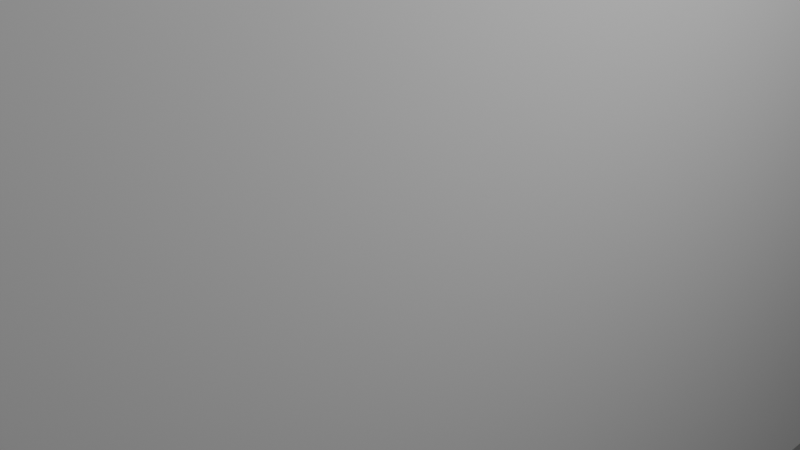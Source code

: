 # Source: untitled.blend  (saved by Blender 2.93.20; exported with 4.5.12 LTS)
import bpy
from mathutils import Matrix  # noqa: F401  (used for matrix-valued properties, if any)

bpy.ops.wm.read_factory_settings(use_empty=True)
scene = bpy.context.scene
scene.name = 'Scene'

# ---- collections
col_collection = bpy.data.collections.new('Collection'); scene.collection.children.link(col_collection)

# ---- world
world_world = bpy.data.worlds.new('World'); scene.world = world_world
world_world.use_nodes = True; world_world.node_tree.nodes.clear()
_N = world_world.node_tree.nodes; _L = world_world.node_tree.links
n0 = _N.new('ShaderNodeOutputWorld'); n0.name = 'World Output'; n0.location = (300, 300)
n1 = _N.new('ShaderNodeBackground'); n1.name = 'Background'; n1.location = (10, 300)
n1.inputs[0].default_value = (0.05088, 0.05088, 0.05088, 1.0)
_L.new(n1.outputs[0], n0.inputs[0])
n0.is_active_output = True
world_world.color = (0.05088, 0.05088, 0.05088)
world_world.use_sun_shadow = False
world_world.sun_shadow_jitter_overblur = 0.0

# ---- cameras
cam_camera = bpy.data.cameras.new('Camera')
cam_camera.clip_end = 100.0
cam_camera.ortho_scale = 7.314

# ---- lights
light_light = bpy.data.lights.new('Light', 'POINT')
light_light.transmission_factor = 0.0
light_light.energy = 1000.0
light_light.shadow_soft_size = 0.1
light_light.shadow_maximum_resolution = 0.006
light_light.use_absolute_resolution = True

# ---- meshes
me_cube_001 = bpy.data.meshes.new('Cube.001')
me_cube_001.from_pydata([(-1.0, -7.878, -3.739), (-1.0, -7.878, 3.739), (-1.0, 7.878, -3.739), (-1.0, 7.878, 3.739), (1.0, -7.878, -3.739), (1.0, -7.878, 3.739), (1.0, 7.878, -3.739), (1.0, 7.878, 3.739)], [], [(0, 1, 3, 2), (2, 3, 7, 6), (6, 7, 5, 4), (4, 5, 1, 0), (2, 6, 4, 0), (7, 3, 1, 5)])
_uv = me_cube_001.uv_layers.new(name='UVMap')
_uv.uv.foreach_set('vector', [0.375, 0.0, 0.625, 0.0, 0.625, 0.25, 0.375, 0.25, 0.375, 0.25, 0.625, 0.25, 0.625, 0.5, 0.375, 0.5, 0.375, 0.5, 0.625, 0.5, 0.625, 0.75, 0.375, 0.75, 0.375, 0.75, 0.625, 0.75, 0.625, 1.0, 0.375, 1.0, 0.125, 0.5, 0.375, 0.5, 0.375, 0.75, 0.125, 0.75, 0.625, 0.5, 0.875, 0.5, 0.875, 0.75, 0.625, 0.75])
me_cube_001.use_remesh_fix_poles = True
me_cube_001.use_remesh_preserve_attributes = False
me_cube_001.update()
me_cube_002 = bpy.data.meshes.new('Cube.002')
me_cube_002.from_pydata([(-0.2673, -0.6696, -0.3427), (-0.2673, -0.6696, 0.3427), (-0.2673, 0.6696, -0.3427), (-0.2673, 0.6696, 0.3427), (0.2673, -0.6696, -0.3427), (0.2673, -0.6696, 0.3427), (0.2673, 0.6696, -0.3427), (0.2673, 0.6696, 0.3427), (-0.2673, 1.004, -0.3427), (-0.2673, 1.004, 0.3427), (-0.2673, 2.344, -0.3427), (-0.2673, 2.344, 0.3427), (0.2673, 1.004, -0.3427), (0.2673, 1.004, 0.3427), (0.2673, 2.344, -0.3427), (0.2673, 2.344, 0.3427), (-0.2673, 2.678, -0.3427), (-0.2673, 2.678, 0.3427), (-0.2673, 4.018, -0.3427), (-0.2673, 4.018, 0.3427), (0.2673, 2.678, -0.3427), (0.2673, 2.678, 0.3427), (0.2673, 4.018, -0.3427), (0.2673, 4.018, 0.3427), (-0.2673, 4.352, -0.3427), (-0.2673, 4.352, 0.3427), (-0.2673, 5.692, -0.3427), (-0.2673, 5.692, 0.3427), (0.2673, 4.352, -0.3427), (0.2673, 4.352, 0.3427), (0.2673, 5.692, -0.3427), (0.2673, 5.692, 0.3427), (-0.2673, 6.026, -0.3427), (-0.2673, 6.026, 0.3427), (-0.2673, 7.365, -0.3427), (-0.2673, 7.365, 0.3427), (0.2673, 6.026, -0.3427), (0.2673, 6.026, 0.3427), (0.2673, 7.365, -0.3427), (0.2673, 7.365, 0.3427), (-0.2673, 7.7, -0.3427), (-0.2673, 7.7, 0.3427), (-0.2673, 9.039, -0.3427), (-0.2673, 9.039, 0.3427), (0.2673, 7.7, -0.3427), (0.2673, 7.7, 0.3427), (0.2673, 9.039, -0.3427), (0.2673, 9.039, 0.3427), (-0.2673, 9.374, -0.3427), (-0.2673, 9.374, 0.3427), (-0.2673, 10.71, -0.3427), (-0.2673, 10.71, 0.3427), (0.2673, 9.374, -0.3427), (0.2673, 9.374, 0.3427), (0.2673, 10.71, -0.3427), (0.2673, 10.71, 0.3427), (-0.2673, 11.05, -0.3427), (-0.2673, 11.05, 0.3427), (-0.2673, 12.39, -0.3427), (-0.2673, 12.39, 0.3427), (0.2673, 11.05, -0.3427), (0.2673, 11.05, 0.3427), (0.2673, 12.39, -0.3427), (0.2673, 12.39, 0.3427), (-0.2673, 12.72, -0.3427), (-0.2673, 12.72, 0.3427), (-0.2673, 14.06, -0.3427), (-0.2673, 14.06, 0.3427), (0.2673, 12.72, -0.3427), (0.2673, 12.72, 0.3427), (0.2673, 14.06, -0.3427), (0.2673, 14.06, 0.3427)], [], [(0, 1, 3, 2), (2, 3, 7, 6), (6, 7, 5, 4), (4, 5, 1, 0), (2, 6, 4, 0), (7, 3, 1, 5), (8, 9, 11, 10), (10, 11, 15, 14), (14, 15, 13, 12), (12, 13, 9, 8), (10, 14, 12, 8), (15, 11, 9, 13), (16, 17, 19, 18), (18, 19, 23, 22), (22, 23, 21, 20), (20, 21, 17, 16), (18, 22, 20, 16), (23, 19, 17, 21), (24, 25, 27, 26), (26, 27, 31, 30), (30, 31, 29, 28), (28, 29, 25, 24), (26, 30, 28, 24), (31, 27, 25, 29), (32, 33, 35, 34), (34, 35, 39, 38), (38, 39, 37, 36), (36, 37, 33, 32), (34, 38, 36, 32), (39, 35, 33, 37), (40, 41, 43, 42), (42, 43, 47, 46), (46, 47, 45, 44), (44, 45, 41, 40), (42, 46, 44, 40), (47, 43, 41, 45), (48, 49, 51, 50), (50, 51, 55, 54), (54, 55, 53, 52), (52, 53, 49, 48), (50, 54, 52, 48), (55, 51, 49, 53), (56, 57, 59, 58), (58, 59, 63, 62), (62, 63, 61, 60), (60, 61, 57, 56), (58, 62, 60, 56), (63, 59, 57, 61), (64, 65, 67, 66), (66, 67, 71, 70), (70, 71, 69, 68), (68, 69, 65, 64), (66, 70, 68, 64), (71, 67, 65, 69)])
_uv = me_cube_002.uv_layers.new(name='UVMap')
_uv.uv.foreach_set('vector', [0.375, 0.0, 0.625, 0.0, 0.625, 0.25, 0.375, 0.25, 0.375, 0.25, 0.625, 0.25, 0.625, 0.5, 0.375, 0.5, 0.375, 0.5, 0.625, 0.5, 0.625, 0.75, 0.375, 0.75, 0.375, 0.75, 0.625, 0.75, 0.625, 1.0, 0.375, 1.0, 0.125, 0.5, 0.375, 0.5, 0.375, 0.75, 0.125, 0.75, 0.625, 0.5, 0.875, 0.5, 0.875, 0.75, 0.625, 0.75, 0.375, 0.0, 0.625, 0.0, 0.625, 0.25, 0.375, 0.25, 0.375, 0.25, 0.625, 0.25, 0.625, 0.5, 0.375, 0.5, 0.375, 0.5, 0.625, 0.5, 0.625, 0.75, 0.375, 0.75, 0.375, 0.75, 0.625, 0.75, 0.625, 1.0, 0.375, 1.0, 0.125, 0.5, 0.375, 0.5, 0.375, 0.75, 0.125, 0.75, 0.625, 0.5, 0.875, 0.5, 0.875, 0.75, 0.625, 0.75, 0.375, 0.0, 0.625, 0.0, 0.625, 0.25, 0.375, 0.25, 0.375, 0.25, 0.625, 0.25, 0.625, 0.5, 0.375, 0.5, 0.375, 0.5, 0.625, 0.5, 0.625, 0.75, 0.375, 0.75, 0.375, 0.75, 0.625, 0.75, 0.625, 1.0, 0.375, 1.0, 0.125, 0.5, 0.375, 0.5, 0.375, 0.75, 0.125, 0.75, 0.625, 0.5, 0.875, 0.5, 0.875, 0.75, 0.625, 0.75, 0.375, 0.0, 0.625, 0.0, 0.625, 0.25, 0.375, 0.25, 0.375, 0.25, 0.625, 0.25, 0.625, 0.5, 0.375, 0.5, 0.375, 0.5, 0.625, 0.5, 0.625, 0.75, 0.375, 0.75, 0.375, 0.75, 0.625, 0.75, 0.625, 1.0, 0.375, 1.0, 0.125, 0.5, 0.375, 0.5, 0.375, 0.75, 0.125, 0.75, 0.625, 0.5, 0.875, 0.5, 0.875, 0.75, 0.625, 0.75, 0.375, 0.0, 0.625, 0.0, 0.625, 0.25, 0.375, 0.25, 0.375, 0.25, 0.625, 0.25, 0.625, 0.5, 0.375, 0.5, 0.375, 0.5, 0.625, 0.5, 0.625, 0.75, 0.375, 0.75, 0.375, 0.75, 0.625, 0.75, 0.625, 1.0, 0.375, 1.0, 0.125, 0.5, 0.375, 0.5, 0.375, 0.75, 0.125, 0.75, 0.625, 0.5, 0.875, 0.5, 0.875, 0.75, 0.625, 0.75, 0.375, 0.0, 0.625, 0.0, 0.625, 0.25, 0.375, 0.25, 0.375, 0.25, 0.625, 0.25, 0.625, 0.5, 0.375, 0.5, 0.375, 0.5, 0.625, 0.5, 0.625, 0.75, 0.375, 0.75, 0.375, 0.75, 0.625, 0.75, 0.625, 1.0, 0.375, 1.0, 0.125, 0.5, 0.375, 0.5, 0.375, 0.75, 0.125, 0.75, 0.625, 0.5, 0.875, 0.5, 0.875, 0.75, 0.625, 0.75, 0.375, 0.0, 0.625, 0.0, 0.625, 0.25, 0.375, 0.25, 0.375, 0.25, 0.625, 0.25, 0.625, 0.5, 0.375, 0.5, 0.375, 0.5, 0.625, 0.5, 0.625, 0.75, 0.375, 0.75, 0.375, 0.75, 0.625, 0.75, 0.625, 1.0, 0.375, 1.0, 0.125, 0.5, 0.375, 0.5, 0.375, 0.75, 0.125, 0.75, 0.625, 0.5, 0.875, 0.5, 0.875, 0.75, 0.625, 0.75, 0.375, 0.0, 0.625, 0.0, 0.625, 0.25, 0.375, 0.25, 0.375, 0.25, 0.625, 0.25, 0.625, 0.5, 0.375, 0.5, 0.375, 0.5, 0.625, 0.5, 0.625, 0.75, 0.375, 0.75, 0.375, 0.75, 0.625, 0.75, 0.625, 1.0, 0.375, 1.0, 0.125, 0.5, 0.375, 0.5, 0.375, 0.75, 0.125, 0.75, 0.625, 0.5, 0.875, 0.5, 0.875, 0.75, 0.625, 0.75, 0.375, 0.0, 0.625, 0.0, 0.625, 0.25, 0.375, 0.25, 0.375, 0.25, 0.625, 0.25, 0.625, 0.5, 0.375, 0.5, 0.375, 0.5, 0.625, 0.5, 0.625, 0.75, 0.375, 0.75, 0.375, 0.75, 0.625, 0.75, 0.625, 1.0, 0.375, 1.0, 0.125, 0.5, 0.375, 0.5, 0.375, 0.75, 0.125, 0.75, 0.625, 0.5, 0.875, 0.5, 0.875, 0.75, 0.625, 0.75])
me_cube_002.use_remesh_fix_poles = True
me_cube_002.use_remesh_preserve_attributes = False
me_cube_002.update()
me_cube_005 = bpy.data.meshes.new('Cube.005')
me_cube_005.from_pydata([(-0.2673, -0.6696, -0.3427), (-0.2673, -0.6696, 0.3427), (-0.2673, 0.6696, -0.3427), (-0.2673, 0.6696, 0.3427), (0.2673, -0.6696, -0.3427), (0.2673, -0.6696, 0.3427), (0.2673, 0.6696, -0.3427), (0.2673, 0.6696, 0.3427), (-0.2673, 1.004, -0.3427), (-0.2673, 1.004, 0.3427), (-0.2673, 2.344, -0.3427), (-0.2673, 2.344, 0.3427), (0.2673, 1.004, -0.3427), (0.2673, 1.004, 0.3427), (0.2673, 2.344, -0.3427), (0.2673, 2.344, 0.3427), (-0.2673, 2.678, -0.3427), (-0.2673, 2.678, 0.3427), (-0.2673, 4.018, -0.3427), (-0.2673, 4.018, 0.3427), (0.2673, 2.678, -0.3427), (0.2673, 2.678, 0.3427), (0.2673, 4.018, -0.3427), (0.2673, 4.018, 0.3427), (-0.2673, 4.352, -0.3427), (-0.2673, 4.352, 0.3427), (-0.2673, 5.692, -0.3427), (-0.2673, 5.692, 0.3427), (0.2673, 4.352, -0.3427), (0.2673, 4.352, 0.3427), (0.2673, 5.692, -0.3427), (0.2673, 5.692, 0.3427), (-0.2673, 6.026, -0.3427), (-0.2673, 6.026, 0.3427), (-0.2673, 7.365, -0.3427), (-0.2673, 7.365, 0.3427), (0.2673, 6.026, -0.3427), (0.2673, 6.026, 0.3427), (0.2673, 7.365, -0.3427), (0.2673, 7.365, 0.3427), (-0.2673, 7.7, -0.3427), (-0.2673, 7.7, 0.3427), (-0.2673, 9.039, -0.3427), (-0.2673, 9.039, 0.3427), (0.2673, 7.7, -0.3427), (0.2673, 7.7, 0.3427), (0.2673, 9.039, -0.3427), (0.2673, 9.039, 0.3427), (-0.2673, 9.374, -0.3427), (-0.2673, 9.374, 0.3427), (-0.2673, 10.71, -0.3427), (-0.2673, 10.71, 0.3427), (0.2673, 9.374, -0.3427), (0.2673, 9.374, 0.3427), (0.2673, 10.71, -0.3427), (0.2673, 10.71, 0.3427), (-0.2673, 11.05, -0.3427), (-0.2673, 11.05, 0.3427), (-0.2673, 12.39, -0.3427), (-0.2673, 12.39, 0.3427), (0.2673, 11.05, -0.3427), (0.2673, 11.05, 0.3427), (0.2673, 12.39, -0.3427), (0.2673, 12.39, 0.3427), (-0.2673, 12.72, -0.3427), (-0.2673, 12.72, 0.3427), (-0.2673, 14.06, -0.3427), (-0.2673, 14.06, 0.3427), (0.2673, 12.72, -0.3427), (0.2673, 12.72, 0.3427), (0.2673, 14.06, -0.3427), (0.2673, 14.06, 0.3427)], [], [(0, 1, 3, 2), (2, 3, 7, 6), (6, 7, 5, 4), (4, 5, 1, 0), (2, 6, 4, 0), (7, 3, 1, 5), (8, 9, 11, 10), (10, 11, 15, 14), (14, 15, 13, 12), (12, 13, 9, 8), (10, 14, 12, 8), (15, 11, 9, 13), (16, 17, 19, 18), (18, 19, 23, 22), (22, 23, 21, 20), (20, 21, 17, 16), (18, 22, 20, 16), (23, 19, 17, 21), (24, 25, 27, 26), (26, 27, 31, 30), (30, 31, 29, 28), (28, 29, 25, 24), (26, 30, 28, 24), (31, 27, 25, 29), (32, 33, 35, 34), (34, 35, 39, 38), (38, 39, 37, 36), (36, 37, 33, 32), (34, 38, 36, 32), (39, 35, 33, 37), (40, 41, 43, 42), (42, 43, 47, 46), (46, 47, 45, 44), (44, 45, 41, 40), (42, 46, 44, 40), (47, 43, 41, 45), (48, 49, 51, 50), (50, 51, 55, 54), (54, 55, 53, 52), (52, 53, 49, 48), (50, 54, 52, 48), (55, 51, 49, 53), (56, 57, 59, 58), (58, 59, 63, 62), (62, 63, 61, 60), (60, 61, 57, 56), (58, 62, 60, 56), (63, 59, 57, 61), (64, 65, 67, 66), (66, 67, 71, 70), (70, 71, 69, 68), (68, 69, 65, 64), (66, 70, 68, 64), (71, 67, 65, 69)])
_uv = me_cube_005.uv_layers.new(name='UVMap')
_uv.uv.foreach_set('vector', [0.375, 0.0, 0.625, 0.0, 0.625, 0.25, 0.375, 0.25, 0.375, 0.25, 0.625, 0.25, 0.625, 0.5, 0.375, 0.5, 0.375, 0.5, 0.625, 0.5, 0.625, 0.75, 0.375, 0.75, 0.375, 0.75, 0.625, 0.75, 0.625, 1.0, 0.375, 1.0, 0.125, 0.5, 0.375, 0.5, 0.375, 0.75, 0.125, 0.75, 0.625, 0.5, 0.875, 0.5, 0.875, 0.75, 0.625, 0.75, 0.375, 0.0, 0.625, 0.0, 0.625, 0.25, 0.375, 0.25, 0.375, 0.25, 0.625, 0.25, 0.625, 0.5, 0.375, 0.5, 0.375, 0.5, 0.625, 0.5, 0.625, 0.75, 0.375, 0.75, 0.375, 0.75, 0.625, 0.75, 0.625, 1.0, 0.375, 1.0, 0.125, 0.5, 0.375, 0.5, 0.375, 0.75, 0.125, 0.75, 0.625, 0.5, 0.875, 0.5, 0.875, 0.75, 0.625, 0.75, 0.375, 0.0, 0.625, 0.0, 0.625, 0.25, 0.375, 0.25, 0.375, 0.25, 0.625, 0.25, 0.625, 0.5, 0.375, 0.5, 0.375, 0.5, 0.625, 0.5, 0.625, 0.75, 0.375, 0.75, 0.375, 0.75, 0.625, 0.75, 0.625, 1.0, 0.375, 1.0, 0.125, 0.5, 0.375, 0.5, 0.375, 0.75, 0.125, 0.75, 0.625, 0.5, 0.875, 0.5, 0.875, 0.75, 0.625, 0.75, 0.375, 0.0, 0.625, 0.0, 0.625, 0.25, 0.375, 0.25, 0.375, 0.25, 0.625, 0.25, 0.625, 0.5, 0.375, 0.5, 0.375, 0.5, 0.625, 0.5, 0.625, 0.75, 0.375, 0.75, 0.375, 0.75, 0.625, 0.75, 0.625, 1.0, 0.375, 1.0, 0.125, 0.5, 0.375, 0.5, 0.375, 0.75, 0.125, 0.75, 0.625, 0.5, 0.875, 0.5, 0.875, 0.75, 0.625, 0.75, 0.375, 0.0, 0.625, 0.0, 0.625, 0.25, 0.375, 0.25, 0.375, 0.25, 0.625, 0.25, 0.625, 0.5, 0.375, 0.5, 0.375, 0.5, 0.625, 0.5, 0.625, 0.75, 0.375, 0.75, 0.375, 0.75, 0.625, 0.75, 0.625, 1.0, 0.375, 1.0, 0.125, 0.5, 0.375, 0.5, 0.375, 0.75, 0.125, 0.75, 0.625, 0.5, 0.875, 0.5, 0.875, 0.75, 0.625, 0.75, 0.375, 0.0, 0.625, 0.0, 0.625, 0.25, 0.375, 0.25, 0.375, 0.25, 0.625, 0.25, 0.625, 0.5, 0.375, 0.5, 0.375, 0.5, 0.625, 0.5, 0.625, 0.75, 0.375, 0.75, 0.375, 0.75, 0.625, 0.75, 0.625, 1.0, 0.375, 1.0, 0.125, 0.5, 0.375, 0.5, 0.375, 0.75, 0.125, 0.75, 0.625, 0.5, 0.875, 0.5, 0.875, 0.75, 0.625, 0.75, 0.375, 0.0, 0.625, 0.0, 0.625, 0.25, 0.375, 0.25, 0.375, 0.25, 0.625, 0.25, 0.625, 0.5, 0.375, 0.5, 0.375, 0.5, 0.625, 0.5, 0.625, 0.75, 0.375, 0.75, 0.375, 0.75, 0.625, 0.75, 0.625, 1.0, 0.375, 1.0, 0.125, 0.5, 0.375, 0.5, 0.375, 0.75, 0.125, 0.75, 0.625, 0.5, 0.875, 0.5, 0.875, 0.75, 0.625, 0.75, 0.375, 0.0, 0.625, 0.0, 0.625, 0.25, 0.375, 0.25, 0.375, 0.25, 0.625, 0.25, 0.625, 0.5, 0.375, 0.5, 0.375, 0.5, 0.625, 0.5, 0.625, 0.75, 0.375, 0.75, 0.375, 0.75, 0.625, 0.75, 0.625, 1.0, 0.375, 1.0, 0.125, 0.5, 0.375, 0.5, 0.375, 0.75, 0.125, 0.75, 0.625, 0.5, 0.875, 0.5, 0.875, 0.75, 0.625, 0.75, 0.375, 0.0, 0.625, 0.0, 0.625, 0.25, 0.375, 0.25, 0.375, 0.25, 0.625, 0.25, 0.625, 0.5, 0.375, 0.5, 0.375, 0.5, 0.625, 0.5, 0.625, 0.75, 0.375, 0.75, 0.375, 0.75, 0.625, 0.75, 0.625, 1.0, 0.375, 1.0, 0.125, 0.5, 0.375, 0.5, 0.375, 0.75, 0.125, 0.75, 0.625, 0.5, 0.875, 0.5, 0.875, 0.75, 0.625, 0.75])
me_cube_005.use_remesh_fix_poles = True
me_cube_005.use_remesh_preserve_attributes = False
me_cube_005.update()
me_cube_008 = bpy.data.meshes.new('Cube.008')
me_cube_008.from_pydata([(-0.2673, -0.6696, -0.3427), (-0.2673, -0.6696, 0.3427), (-0.2673, 0.6696, -0.3427), (-0.2673, 0.6696, 0.3427), (0.2673, -0.6696, -0.3427), (0.2673, -0.6696, 0.3427), (0.2673, 0.6696, -0.3427), (0.2673, 0.6696, 0.3427), (-0.2673, 1.004, -0.3427), (-0.2673, 1.004, 0.3427), (-0.2673, 2.344, -0.3427), (-0.2673, 2.344, 0.3427), (0.2673, 1.004, -0.3427), (0.2673, 1.004, 0.3427), (0.2673, 2.344, -0.3427), (0.2673, 2.344, 0.3427), (-0.2673, 2.678, -0.3427), (-0.2673, 2.678, 0.3427), (-0.2673, 4.018, -0.3427), (-0.2673, 4.018, 0.3427), (0.2673, 2.678, -0.3427), (0.2673, 2.678, 0.3427), (0.2673, 4.018, -0.3427), (0.2673, 4.018, 0.3427), (-0.2673, 4.352, -0.3427), (-0.2673, 4.352, 0.3427), (-0.2673, 5.692, -0.3427), (-0.2673, 5.692, 0.3427), (0.2673, 4.352, -0.3427), (0.2673, 4.352, 0.3427), (0.2673, 5.692, -0.3427), (0.2673, 5.692, 0.3427), (-0.2673, 6.026, -0.3427), (-0.2673, 6.026, 0.3427), (-0.2673, 7.365, -0.3427), (-0.2673, 7.365, 0.3427), (0.2673, 6.026, -0.3427), (0.2673, 6.026, 0.3427), (0.2673, 7.365, -0.3427), (0.2673, 7.365, 0.3427), (-0.2673, 7.7, -0.3427), (-0.2673, 7.7, 0.3427), (-0.2673, 9.039, -0.3427), (-0.2673, 9.039, 0.3427), (0.2673, 7.7, -0.3427), (0.2673, 7.7, 0.3427), (0.2673, 9.039, -0.3427), (0.2673, 9.039, 0.3427), (-0.2673, 9.374, -0.3427), (-0.2673, 9.374, 0.3427), (-0.2673, 10.71, -0.3427), (-0.2673, 10.71, 0.3427), (0.2673, 9.374, -0.3427), (0.2673, 9.374, 0.3427), (0.2673, 10.71, -0.3427), (0.2673, 10.71, 0.3427), (-0.2673, 11.05, -0.3427), (-0.2673, 11.05, 0.3427), (-0.2673, 12.39, -0.3427), (-0.2673, 12.39, 0.3427), (0.2673, 11.05, -0.3427), (0.2673, 11.05, 0.3427), (0.2673, 12.39, -0.3427), (0.2673, 12.39, 0.3427), (-0.2673, 12.72, -0.3427), (-0.2673, 12.72, 0.3427), (-0.2673, 14.06, -0.3427), (-0.2673, 14.06, 0.3427), (0.2673, 12.72, -0.3427), (0.2673, 12.72, 0.3427), (0.2673, 14.06, -0.3427), (0.2673, 14.06, 0.3427)], [], [(0, 1, 3, 2), (2, 3, 7, 6), (6, 7, 5, 4), (4, 5, 1, 0), (2, 6, 4, 0), (7, 3, 1, 5), (8, 9, 11, 10), (10, 11, 15, 14), (14, 15, 13, 12), (12, 13, 9, 8), (10, 14, 12, 8), (15, 11, 9, 13), (16, 17, 19, 18), (18, 19, 23, 22), (22, 23, 21, 20), (20, 21, 17, 16), (18, 22, 20, 16), (23, 19, 17, 21), (24, 25, 27, 26), (26, 27, 31, 30), (30, 31, 29, 28), (28, 29, 25, 24), (26, 30, 28, 24), (31, 27, 25, 29), (32, 33, 35, 34), (34, 35, 39, 38), (38, 39, 37, 36), (36, 37, 33, 32), (34, 38, 36, 32), (39, 35, 33, 37), (40, 41, 43, 42), (42, 43, 47, 46), (46, 47, 45, 44), (44, 45, 41, 40), (42, 46, 44, 40), (47, 43, 41, 45), (48, 49, 51, 50), (50, 51, 55, 54), (54, 55, 53, 52), (52, 53, 49, 48), (50, 54, 52, 48), (55, 51, 49, 53), (56, 57, 59, 58), (58, 59, 63, 62), (62, 63, 61, 60), (60, 61, 57, 56), (58, 62, 60, 56), (63, 59, 57, 61), (64, 65, 67, 66), (66, 67, 71, 70), (70, 71, 69, 68), (68, 69, 65, 64), (66, 70, 68, 64), (71, 67, 65, 69)])
_uv = me_cube_008.uv_layers.new(name='UVMap')
_uv.uv.foreach_set('vector', [0.375, 0.0, 0.625, 0.0, 0.625, 0.25, 0.375, 0.25, 0.375, 0.25, 0.625, 0.25, 0.625, 0.5, 0.375, 0.5, 0.375, 0.5, 0.625, 0.5, 0.625, 0.75, 0.375, 0.75, 0.375, 0.75, 0.625, 0.75, 0.625, 1.0, 0.375, 1.0, 0.125, 0.5, 0.375, 0.5, 0.375, 0.75, 0.125, 0.75, 0.625, 0.5, 0.875, 0.5, 0.875, 0.75, 0.625, 0.75, 0.375, 0.0, 0.625, 0.0, 0.625, 0.25, 0.375, 0.25, 0.375, 0.25, 0.625, 0.25, 0.625, 0.5, 0.375, 0.5, 0.375, 0.5, 0.625, 0.5, 0.625, 0.75, 0.375, 0.75, 0.375, 0.75, 0.625, 0.75, 0.625, 1.0, 0.375, 1.0, 0.125, 0.5, 0.375, 0.5, 0.375, 0.75, 0.125, 0.75, 0.625, 0.5, 0.875, 0.5, 0.875, 0.75, 0.625, 0.75, 0.375, 0.0, 0.625, 0.0, 0.625, 0.25, 0.375, 0.25, 0.375, 0.25, 0.625, 0.25, 0.625, 0.5, 0.375, 0.5, 0.375, 0.5, 0.625, 0.5, 0.625, 0.75, 0.375, 0.75, 0.375, 0.75, 0.625, 0.75, 0.625, 1.0, 0.375, 1.0, 0.125, 0.5, 0.375, 0.5, 0.375, 0.75, 0.125, 0.75, 0.625, 0.5, 0.875, 0.5, 0.875, 0.75, 0.625, 0.75, 0.375, 0.0, 0.625, 0.0, 0.625, 0.25, 0.375, 0.25, 0.375, 0.25, 0.625, 0.25, 0.625, 0.5, 0.375, 0.5, 0.375, 0.5, 0.625, 0.5, 0.625, 0.75, 0.375, 0.75, 0.375, 0.75, 0.625, 0.75, 0.625, 1.0, 0.375, 1.0, 0.125, 0.5, 0.375, 0.5, 0.375, 0.75, 0.125, 0.75, 0.625, 0.5, 0.875, 0.5, 0.875, 0.75, 0.625, 0.75, 0.375, 0.0, 0.625, 0.0, 0.625, 0.25, 0.375, 0.25, 0.375, 0.25, 0.625, 0.25, 0.625, 0.5, 0.375, 0.5, 0.375, 0.5, 0.625, 0.5, 0.625, 0.75, 0.375, 0.75, 0.375, 0.75, 0.625, 0.75, 0.625, 1.0, 0.375, 1.0, 0.125, 0.5, 0.375, 0.5, 0.375, 0.75, 0.125, 0.75, 0.625, 0.5, 0.875, 0.5, 0.875, 0.75, 0.625, 0.75, 0.375, 0.0, 0.625, 0.0, 0.625, 0.25, 0.375, 0.25, 0.375, 0.25, 0.625, 0.25, 0.625, 0.5, 0.375, 0.5, 0.375, 0.5, 0.625, 0.5, 0.625, 0.75, 0.375, 0.75, 0.375, 0.75, 0.625, 0.75, 0.625, 1.0, 0.375, 1.0, 0.125, 0.5, 0.375, 0.5, 0.375, 0.75, 0.125, 0.75, 0.625, 0.5, 0.875, 0.5, 0.875, 0.75, 0.625, 0.75, 0.375, 0.0, 0.625, 0.0, 0.625, 0.25, 0.375, 0.25, 0.375, 0.25, 0.625, 0.25, 0.625, 0.5, 0.375, 0.5, 0.375, 0.5, 0.625, 0.5, 0.625, 0.75, 0.375, 0.75, 0.375, 0.75, 0.625, 0.75, 0.625, 1.0, 0.375, 1.0, 0.125, 0.5, 0.375, 0.5, 0.375, 0.75, 0.125, 0.75, 0.625, 0.5, 0.875, 0.5, 0.875, 0.75, 0.625, 0.75, 0.375, 0.0, 0.625, 0.0, 0.625, 0.25, 0.375, 0.25, 0.375, 0.25, 0.625, 0.25, 0.625, 0.5, 0.375, 0.5, 0.375, 0.5, 0.625, 0.5, 0.625, 0.75, 0.375, 0.75, 0.375, 0.75, 0.625, 0.75, 0.625, 1.0, 0.375, 1.0, 0.125, 0.5, 0.375, 0.5, 0.375, 0.75, 0.125, 0.75, 0.625, 0.5, 0.875, 0.5, 0.875, 0.75, 0.625, 0.75, 0.375, 0.0, 0.625, 0.0, 0.625, 0.25, 0.375, 0.25, 0.375, 0.25, 0.625, 0.25, 0.625, 0.5, 0.375, 0.5, 0.375, 0.5, 0.625, 0.5, 0.625, 0.75, 0.375, 0.75, 0.375, 0.75, 0.625, 0.75, 0.625, 1.0, 0.375, 1.0, 0.125, 0.5, 0.375, 0.5, 0.375, 0.75, 0.125, 0.75, 0.625, 0.5, 0.875, 0.5, 0.875, 0.75, 0.625, 0.75])
me_cube_008.use_remesh_fix_poles = True
me_cube_008.use_remesh_preserve_attributes = False
me_cube_008.update()
me_cube_010 = bpy.data.meshes.new('Cube.010')
me_cube_010.from_pydata([(-0.2673, -0.6696, -0.3427), (-0.2673, -0.6696, 0.3427), (-0.2673, 0.6696, -0.3427), (-0.2673, 0.6696, 0.3427), (0.2673, -0.6696, -0.3427), (0.2673, -0.6696, 0.3427), (0.2673, 0.6696, -0.3427), (0.2673, 0.6696, 0.3427), (-0.2673, 1.004, -0.3427), (-0.2673, 1.004, 0.3427), (-0.2673, 2.344, -0.3427), (-0.2673, 2.344, 0.3427), (0.2673, 1.004, -0.3427), (0.2673, 1.004, 0.3427), (0.2673, 2.344, -0.3427), (0.2673, 2.344, 0.3427), (-0.2673, 2.678, -0.3427), (-0.2673, 2.678, 0.3427), (-0.2673, 4.018, -0.3427), (-0.2673, 4.018, 0.3427), (0.2673, 2.678, -0.3427), (0.2673, 2.678, 0.3427), (0.2673, 4.018, -0.3427), (0.2673, 4.018, 0.3427), (-0.2673, 4.352, -0.3427), (-0.2673, 4.352, 0.3427), (-0.2673, 5.692, -0.3427), (-0.2673, 5.692, 0.3427), (0.2673, 4.352, -0.3427), (0.2673, 4.352, 0.3427), (0.2673, 5.692, -0.3427), (0.2673, 5.692, 0.3427), (-0.2673, 6.026, -0.3427), (-0.2673, 6.026, 0.3427), (-0.2673, 7.365, -0.3427), (-0.2673, 7.365, 0.3427), (0.2673, 6.026, -0.3427), (0.2673, 6.026, 0.3427), (0.2673, 7.365, -0.3427), (0.2673, 7.365, 0.3427), (-0.2673, 7.7, -0.3427), (-0.2673, 7.7, 0.3427), (-0.2673, 9.039, -0.3427), (-0.2673, 9.039, 0.3427), (0.2673, 7.7, -0.3427), (0.2673, 7.7, 0.3427), (0.2673, 9.039, -0.3427), (0.2673, 9.039, 0.3427), (-0.2673, 9.374, -0.3427), (-0.2673, 9.374, 0.3427), (-0.2673, 10.71, -0.3427), (-0.2673, 10.71, 0.3427), (0.2673, 9.374, -0.3427), (0.2673, 9.374, 0.3427), (0.2673, 10.71, -0.3427), (0.2673, 10.71, 0.3427), (-0.2673, 11.05, -0.3427), (-0.2673, 11.05, 0.3427), (-0.2673, 12.39, -0.3427), (-0.2673, 12.39, 0.3427), (0.2673, 11.05, -0.3427), (0.2673, 11.05, 0.3427), (0.2673, 12.39, -0.3427), (0.2673, 12.39, 0.3427), (-0.2673, 12.72, -0.3427), (-0.2673, 12.72, 0.3427), (-0.2673, 14.06, -0.3427), (-0.2673, 14.06, 0.3427), (0.2673, 12.72, -0.3427), (0.2673, 12.72, 0.3427), (0.2673, 14.06, -0.3427), (0.2673, 14.06, 0.3427)], [], [(0, 1, 3, 2), (2, 3, 7, 6), (6, 7, 5, 4), (4, 5, 1, 0), (2, 6, 4, 0), (7, 3, 1, 5), (8, 9, 11, 10), (10, 11, 15, 14), (14, 15, 13, 12), (12, 13, 9, 8), (10, 14, 12, 8), (15, 11, 9, 13), (16, 17, 19, 18), (18, 19, 23, 22), (22, 23, 21, 20), (20, 21, 17, 16), (18, 22, 20, 16), (23, 19, 17, 21), (24, 25, 27, 26), (26, 27, 31, 30), (30, 31, 29, 28), (28, 29, 25, 24), (26, 30, 28, 24), (31, 27, 25, 29), (32, 33, 35, 34), (34, 35, 39, 38), (38, 39, 37, 36), (36, 37, 33, 32), (34, 38, 36, 32), (39, 35, 33, 37), (40, 41, 43, 42), (42, 43, 47, 46), (46, 47, 45, 44), (44, 45, 41, 40), (42, 46, 44, 40), (47, 43, 41, 45), (48, 49, 51, 50), (50, 51, 55, 54), (54, 55, 53, 52), (52, 53, 49, 48), (50, 54, 52, 48), (55, 51, 49, 53), (56, 57, 59, 58), (58, 59, 63, 62), (62, 63, 61, 60), (60, 61, 57, 56), (58, 62, 60, 56), (63, 59, 57, 61), (64, 65, 67, 66), (66, 67, 71, 70), (70, 71, 69, 68), (68, 69, 65, 64), (66, 70, 68, 64), (71, 67, 65, 69)])
_uv = me_cube_010.uv_layers.new(name='UVMap')
_uv.uv.foreach_set('vector', [0.375, 0.0, 0.625, 0.0, 0.625, 0.25, 0.375, 0.25, 0.375, 0.25, 0.625, 0.25, 0.625, 0.5, 0.375, 0.5, 0.375, 0.5, 0.625, 0.5, 0.625, 0.75, 0.375, 0.75, 0.375, 0.75, 0.625, 0.75, 0.625, 1.0, 0.375, 1.0, 0.125, 0.5, 0.375, 0.5, 0.375, 0.75, 0.125, 0.75, 0.625, 0.5, 0.875, 0.5, 0.875, 0.75, 0.625, 0.75, 0.375, 0.0, 0.625, 0.0, 0.625, 0.25, 0.375, 0.25, 0.375, 0.25, 0.625, 0.25, 0.625, 0.5, 0.375, 0.5, 0.375, 0.5, 0.625, 0.5, 0.625, 0.75, 0.375, 0.75, 0.375, 0.75, 0.625, 0.75, 0.625, 1.0, 0.375, 1.0, 0.125, 0.5, 0.375, 0.5, 0.375, 0.75, 0.125, 0.75, 0.625, 0.5, 0.875, 0.5, 0.875, 0.75, 0.625, 0.75, 0.375, 0.0, 0.625, 0.0, 0.625, 0.25, 0.375, 0.25, 0.375, 0.25, 0.625, 0.25, 0.625, 0.5, 0.375, 0.5, 0.375, 0.5, 0.625, 0.5, 0.625, 0.75, 0.375, 0.75, 0.375, 0.75, 0.625, 0.75, 0.625, 1.0, 0.375, 1.0, 0.125, 0.5, 0.375, 0.5, 0.375, 0.75, 0.125, 0.75, 0.625, 0.5, 0.875, 0.5, 0.875, 0.75, 0.625, 0.75, 0.375, 0.0, 0.625, 0.0, 0.625, 0.25, 0.375, 0.25, 0.375, 0.25, 0.625, 0.25, 0.625, 0.5, 0.375, 0.5, 0.375, 0.5, 0.625, 0.5, 0.625, 0.75, 0.375, 0.75, 0.375, 0.75, 0.625, 0.75, 0.625, 1.0, 0.375, 1.0, 0.125, 0.5, 0.375, 0.5, 0.375, 0.75, 0.125, 0.75, 0.625, 0.5, 0.875, 0.5, 0.875, 0.75, 0.625, 0.75, 0.375, 0.0, 0.625, 0.0, 0.625, 0.25, 0.375, 0.25, 0.375, 0.25, 0.625, 0.25, 0.625, 0.5, 0.375, 0.5, 0.375, 0.5, 0.625, 0.5, 0.625, 0.75, 0.375, 0.75, 0.375, 0.75, 0.625, 0.75, 0.625, 1.0, 0.375, 1.0, 0.125, 0.5, 0.375, 0.5, 0.375, 0.75, 0.125, 0.75, 0.625, 0.5, 0.875, 0.5, 0.875, 0.75, 0.625, 0.75, 0.375, 0.0, 0.625, 0.0, 0.625, 0.25, 0.375, 0.25, 0.375, 0.25, 0.625, 0.25, 0.625, 0.5, 0.375, 0.5, 0.375, 0.5, 0.625, 0.5, 0.625, 0.75, 0.375, 0.75, 0.375, 0.75, 0.625, 0.75, 0.625, 1.0, 0.375, 1.0, 0.125, 0.5, 0.375, 0.5, 0.375, 0.75, 0.125, 0.75, 0.625, 0.5, 0.875, 0.5, 0.875, 0.75, 0.625, 0.75, 0.375, 0.0, 0.625, 0.0, 0.625, 0.25, 0.375, 0.25, 0.375, 0.25, 0.625, 0.25, 0.625, 0.5, 0.375, 0.5, 0.375, 0.5, 0.625, 0.5, 0.625, 0.75, 0.375, 0.75, 0.375, 0.75, 0.625, 0.75, 0.625, 1.0, 0.375, 1.0, 0.125, 0.5, 0.375, 0.5, 0.375, 0.75, 0.125, 0.75, 0.625, 0.5, 0.875, 0.5, 0.875, 0.75, 0.625, 0.75, 0.375, 0.0, 0.625, 0.0, 0.625, 0.25, 0.375, 0.25, 0.375, 0.25, 0.625, 0.25, 0.625, 0.5, 0.375, 0.5, 0.375, 0.5, 0.625, 0.5, 0.625, 0.75, 0.375, 0.75, 0.375, 0.75, 0.625, 0.75, 0.625, 1.0, 0.375, 1.0, 0.125, 0.5, 0.375, 0.5, 0.375, 0.75, 0.125, 0.75, 0.625, 0.5, 0.875, 0.5, 0.875, 0.75, 0.625, 0.75, 0.375, 0.0, 0.625, 0.0, 0.625, 0.25, 0.375, 0.25, 0.375, 0.25, 0.625, 0.25, 0.625, 0.5, 0.375, 0.5, 0.375, 0.5, 0.625, 0.5, 0.625, 0.75, 0.375, 0.75, 0.375, 0.75, 0.625, 0.75, 0.625, 1.0, 0.375, 1.0, 0.125, 0.5, 0.375, 0.5, 0.375, 0.75, 0.125, 0.75, 0.625, 0.5, 0.875, 0.5, 0.875, 0.75, 0.625, 0.75])
me_cube_010.use_remesh_fix_poles = True
me_cube_010.use_remesh_preserve_attributes = False
me_cube_010.update()
me_cube_011 = bpy.data.meshes.new('Cube.011')
me_cube_011.from_pydata([(-0.2673, -0.6696, -0.3427), (-0.2673, -0.6696, 0.3427), (-0.2673, 0.6696, -0.3427), (-0.2673, 0.6696, 0.3427), (0.2673, -0.6696, -0.3427), (0.2673, -0.6696, 0.3427), (0.2673, 0.6696, -0.3427), (0.2673, 0.6696, 0.3427), (-0.2673, 1.004, -0.3427), (-0.2673, 1.004, 0.3427), (-0.2673, 2.344, -0.3427), (-0.2673, 2.344, 0.3427), (0.2673, 1.004, -0.3427), (0.2673, 1.004, 0.3427), (0.2673, 2.344, -0.3427), (0.2673, 2.344, 0.3427), (-0.2673, 2.678, -0.3427), (-0.2673, 2.678, 0.3427), (-0.2673, 4.018, -0.3427), (-0.2673, 4.018, 0.3427), (0.2673, 2.678, -0.3427), (0.2673, 2.678, 0.3427), (0.2673, 4.018, -0.3427), (0.2673, 4.018, 0.3427), (-0.2673, 4.352, -0.3427), (-0.2673, 4.352, 0.3427), (-0.2673, 5.692, -0.3427), (-0.2673, 5.692, 0.3427), (0.2673, 4.352, -0.3427), (0.2673, 4.352, 0.3427), (0.2673, 5.692, -0.3427), (0.2673, 5.692, 0.3427), (-0.2673, 6.026, -0.3427), (-0.2673, 6.026, 0.3427), (-0.2673, 7.365, -0.3427), (-0.2673, 7.365, 0.3427), (0.2673, 6.026, -0.3427), (0.2673, 6.026, 0.3427), (0.2673, 7.365, -0.3427), (0.2673, 7.365, 0.3427), (-0.2673, 7.7, -0.3427), (-0.2673, 7.7, 0.3427), (-0.2673, 9.039, -0.3427), (-0.2673, 9.039, 0.3427), (0.2673, 7.7, -0.3427), (0.2673, 7.7, 0.3427), (0.2673, 9.039, -0.3427), (0.2673, 9.039, 0.3427), (-0.2673, 9.374, -0.3427), (-0.2673, 9.374, 0.3427), (-0.2673, 10.71, -0.3427), (-0.2673, 10.71, 0.3427), (0.2673, 9.374, -0.3427), (0.2673, 9.374, 0.3427), (0.2673, 10.71, -0.3427), (0.2673, 10.71, 0.3427), (-0.2673, 11.05, -0.3427), (-0.2673, 11.05, 0.3427), (-0.2673, 12.39, -0.3427), (-0.2673, 12.39, 0.3427), (0.2673, 11.05, -0.3427), (0.2673, 11.05, 0.3427), (0.2673, 12.39, -0.3427), (0.2673, 12.39, 0.3427), (-0.2673, 12.72, -0.3427), (-0.2673, 12.72, 0.3427), (-0.2673, 14.06, -0.3427), (-0.2673, 14.06, 0.3427), (0.2673, 12.72, -0.3427), (0.2673, 12.72, 0.3427), (0.2673, 14.06, -0.3427), (0.2673, 14.06, 0.3427)], [], [(0, 1, 3, 2), (2, 3, 7, 6), (6, 7, 5, 4), (4, 5, 1, 0), (2, 6, 4, 0), (7, 3, 1, 5), (8, 9, 11, 10), (10, 11, 15, 14), (14, 15, 13, 12), (12, 13, 9, 8), (10, 14, 12, 8), (15, 11, 9, 13), (16, 17, 19, 18), (18, 19, 23, 22), (22, 23, 21, 20), (20, 21, 17, 16), (18, 22, 20, 16), (23, 19, 17, 21), (24, 25, 27, 26), (26, 27, 31, 30), (30, 31, 29, 28), (28, 29, 25, 24), (26, 30, 28, 24), (31, 27, 25, 29), (32, 33, 35, 34), (34, 35, 39, 38), (38, 39, 37, 36), (36, 37, 33, 32), (34, 38, 36, 32), (39, 35, 33, 37), (40, 41, 43, 42), (42, 43, 47, 46), (46, 47, 45, 44), (44, 45, 41, 40), (42, 46, 44, 40), (47, 43, 41, 45), (48, 49, 51, 50), (50, 51, 55, 54), (54, 55, 53, 52), (52, 53, 49, 48), (50, 54, 52, 48), (55, 51, 49, 53), (56, 57, 59, 58), (58, 59, 63, 62), (62, 63, 61, 60), (60, 61, 57, 56), (58, 62, 60, 56), (63, 59, 57, 61), (64, 65, 67, 66), (66, 67, 71, 70), (70, 71, 69, 68), (68, 69, 65, 64), (66, 70, 68, 64), (71, 67, 65, 69)])
_uv = me_cube_011.uv_layers.new(name='UVMap')
_uv.uv.foreach_set('vector', [0.375, 0.0, 0.625, 0.0, 0.625, 0.25, 0.375, 0.25, 0.375, 0.25, 0.625, 0.25, 0.625, 0.5, 0.375, 0.5, 0.375, 0.5, 0.625, 0.5, 0.625, 0.75, 0.375, 0.75, 0.375, 0.75, 0.625, 0.75, 0.625, 1.0, 0.375, 1.0, 0.125, 0.5, 0.375, 0.5, 0.375, 0.75, 0.125, 0.75, 0.625, 0.5, 0.875, 0.5, 0.875, 0.75, 0.625, 0.75, 0.375, 0.0, 0.625, 0.0, 0.625, 0.25, 0.375, 0.25, 0.375, 0.25, 0.625, 0.25, 0.625, 0.5, 0.375, 0.5, 0.375, 0.5, 0.625, 0.5, 0.625, 0.75, 0.375, 0.75, 0.375, 0.75, 0.625, 0.75, 0.625, 1.0, 0.375, 1.0, 0.125, 0.5, 0.375, 0.5, 0.375, 0.75, 0.125, 0.75, 0.625, 0.5, 0.875, 0.5, 0.875, 0.75, 0.625, 0.75, 0.375, 0.0, 0.625, 0.0, 0.625, 0.25, 0.375, 0.25, 0.375, 0.25, 0.625, 0.25, 0.625, 0.5, 0.375, 0.5, 0.375, 0.5, 0.625, 0.5, 0.625, 0.75, 0.375, 0.75, 0.375, 0.75, 0.625, 0.75, 0.625, 1.0, 0.375, 1.0, 0.125, 0.5, 0.375, 0.5, 0.375, 0.75, 0.125, 0.75, 0.625, 0.5, 0.875, 0.5, 0.875, 0.75, 0.625, 0.75, 0.375, 0.0, 0.625, 0.0, 0.625, 0.25, 0.375, 0.25, 0.375, 0.25, 0.625, 0.25, 0.625, 0.5, 0.375, 0.5, 0.375, 0.5, 0.625, 0.5, 0.625, 0.75, 0.375, 0.75, 0.375, 0.75, 0.625, 0.75, 0.625, 1.0, 0.375, 1.0, 0.125, 0.5, 0.375, 0.5, 0.375, 0.75, 0.125, 0.75, 0.625, 0.5, 0.875, 0.5, 0.875, 0.75, 0.625, 0.75, 0.375, 0.0, 0.625, 0.0, 0.625, 0.25, 0.375, 0.25, 0.375, 0.25, 0.625, 0.25, 0.625, 0.5, 0.375, 0.5, 0.375, 0.5, 0.625, 0.5, 0.625, 0.75, 0.375, 0.75, 0.375, 0.75, 0.625, 0.75, 0.625, 1.0, 0.375, 1.0, 0.125, 0.5, 0.375, 0.5, 0.375, 0.75, 0.125, 0.75, 0.625, 0.5, 0.875, 0.5, 0.875, 0.75, 0.625, 0.75, 0.375, 0.0, 0.625, 0.0, 0.625, 0.25, 0.375, 0.25, 0.375, 0.25, 0.625, 0.25, 0.625, 0.5, 0.375, 0.5, 0.375, 0.5, 0.625, 0.5, 0.625, 0.75, 0.375, 0.75, 0.375, 0.75, 0.625, 0.75, 0.625, 1.0, 0.375, 1.0, 0.125, 0.5, 0.375, 0.5, 0.375, 0.75, 0.125, 0.75, 0.625, 0.5, 0.875, 0.5, 0.875, 0.75, 0.625, 0.75, 0.375, 0.0, 0.625, 0.0, 0.625, 0.25, 0.375, 0.25, 0.375, 0.25, 0.625, 0.25, 0.625, 0.5, 0.375, 0.5, 0.375, 0.5, 0.625, 0.5, 0.625, 0.75, 0.375, 0.75, 0.375, 0.75, 0.625, 0.75, 0.625, 1.0, 0.375, 1.0, 0.125, 0.5, 0.375, 0.5, 0.375, 0.75, 0.125, 0.75, 0.625, 0.5, 0.875, 0.5, 0.875, 0.75, 0.625, 0.75, 0.375, 0.0, 0.625, 0.0, 0.625, 0.25, 0.375, 0.25, 0.375, 0.25, 0.625, 0.25, 0.625, 0.5, 0.375, 0.5, 0.375, 0.5, 0.625, 0.5, 0.625, 0.75, 0.375, 0.75, 0.375, 0.75, 0.625, 0.75, 0.625, 1.0, 0.375, 1.0, 0.125, 0.5, 0.375, 0.5, 0.375, 0.75, 0.125, 0.75, 0.625, 0.5, 0.875, 0.5, 0.875, 0.75, 0.625, 0.75, 0.375, 0.0, 0.625, 0.0, 0.625, 0.25, 0.375, 0.25, 0.375, 0.25, 0.625, 0.25, 0.625, 0.5, 0.375, 0.5, 0.375, 0.5, 0.625, 0.5, 0.625, 0.75, 0.375, 0.75, 0.375, 0.75, 0.625, 0.75, 0.625, 1.0, 0.375, 1.0, 0.125, 0.5, 0.375, 0.5, 0.375, 0.75, 0.125, 0.75, 0.625, 0.5, 0.875, 0.5, 0.875, 0.75, 0.625, 0.75])
me_cube_011.use_remesh_fix_poles = True
me_cube_011.use_remesh_preserve_attributes = False
me_cube_011.update()
me_cube_013 = bpy.data.meshes.new('Cube.013')
me_cube_013.from_pydata([(-1.0, -1.0, -1.0), (-1.0, -1.0, 1.0), (-1.0, 1.0, -1.0), (-1.0, 1.0, 1.0), (1.0, -1.0, -1.0), (1.0, -1.0, 1.0), (1.0, 1.0, -1.0), (1.0, 1.0, 1.0)], [], [(0, 1, 3, 2), (2, 3, 7, 6), (6, 7, 5, 4), (4, 5, 1, 0), (2, 6, 4, 0), (7, 3, 1, 5)])
_uv = me_cube_013.uv_layers.new(name='UVMap')
_uv.uv.foreach_set('vector', [0.375, 0.0, 0.625, 0.0, 0.625, 0.25, 0.375, 0.25, 0.375, 0.25, 0.625, 0.25, 0.625, 0.5, 0.375, 0.5, 0.375, 0.5, 0.625, 0.5, 0.625, 0.75, 0.375, 0.75, 0.375, 0.75, 0.625, 0.75, 0.625, 1.0, 0.375, 1.0, 0.125, 0.5, 0.375, 0.5, 0.375, 0.75, 0.125, 0.75, 0.625, 0.5, 0.875, 0.5, 0.875, 0.75, 0.625, 0.75])
me_cube_013.use_remesh_fix_poles = True
me_cube_013.use_remesh_preserve_attributes = False
me_cube_013.update()
me_cube_014 = bpy.data.meshes.new('Cube.014')
me_cube_014.from_pydata([(-0.25, -0.6282, -0.3427), (-0.25, -0.6282, 0.3427), (-0.25, 0.6282, -0.3427), (-0.25, 0.6282, 0.3427), (0.25, -0.6282, -0.3427), (0.25, -0.6282, 0.3427), (0.25, 0.6282, -0.3427), (0.25, 0.6282, 0.3427)], [], [(0, 1, 3, 2), (2, 3, 7, 6), (6, 7, 5, 4), (4, 5, 1, 0), (2, 6, 4, 0), (7, 3, 1, 5)])
_uv = me_cube_014.uv_layers.new(name='UVMap')
_uv.uv.foreach_set('vector', [0.375, 0.0, 0.625, 0.0, 0.625, 0.25, 0.375, 0.25, 0.375, 0.25, 0.625, 0.25, 0.625, 0.5, 0.375, 0.5, 0.375, 0.5, 0.625, 0.5, 0.625, 0.75, 0.375, 0.75, 0.375, 0.75, 0.625, 0.75, 0.625, 1.0, 0.375, 1.0, 0.125, 0.5, 0.375, 0.5, 0.375, 0.75, 0.125, 0.75, 0.625, 0.5, 0.875, 0.5, 0.875, 0.75, 0.625, 0.75])
me_cube_014.use_remesh_fix_poles = True
me_cube_014.use_remesh_preserve_attributes = False
me_cube_014.update()
me_cube_015 = bpy.data.meshes.new('Cube.015')
me_cube_015.from_pydata([(-0.25, -0.6282, -0.3427), (-0.25, -0.6282, 0.3427), (-0.25, 0.6282, -0.3427), (-0.25, 0.6282, 0.3427), (0.25, -0.6282, -0.3427), (0.25, -0.6282, 0.3427), (0.25, 0.6282, -0.3427), (0.25, 0.6282, 0.3427)], [], [(0, 1, 3, 2), (2, 3, 7, 6), (6, 7, 5, 4), (4, 5, 1, 0), (2, 6, 4, 0), (7, 3, 1, 5)])
_uv = me_cube_015.uv_layers.new(name='UVMap')
_uv.uv.foreach_set('vector', [0.375, 0.0, 0.625, 0.0, 0.625, 0.25, 0.375, 0.25, 0.375, 0.25, 0.625, 0.25, 0.625, 0.5, 0.375, 0.5, 0.375, 0.5, 0.625, 0.5, 0.625, 0.75, 0.375, 0.75, 0.375, 0.75, 0.625, 0.75, 0.625, 1.0, 0.375, 1.0, 0.125, 0.5, 0.375, 0.5, 0.375, 0.75, 0.125, 0.75, 0.625, 0.5, 0.875, 0.5, 0.875, 0.75, 0.625, 0.75])
me_cube_015.use_remesh_fix_poles = True
me_cube_015.use_remesh_preserve_attributes = False
me_cube_015.update()
me_cube_017 = bpy.data.meshes.new('Cube.017')
me_cube_017.from_pydata([(-2.273, -8.726, -4.319), (-2.273, -8.726, 4.319), (-2.273, 8.726, -4.319), (-2.273, 8.726, 4.319), (2.273, -8.726, -4.319), (2.273, -8.726, 4.319), (2.273, 8.726, -4.319), (2.273, 8.726, 4.319)], [], [(0, 1, 3, 2), (2, 3, 7, 6), (6, 7, 5, 4), (4, 5, 1, 0), (2, 6, 4, 0), (7, 3, 1, 5)])
_uv = me_cube_017.uv_layers.new(name='UVMap')
_uv.uv.foreach_set('vector', [0.6152, 0.5852, 0.3344, 0.5852, 0.3344, 0.01785, 0.6152, 0.01785, 0.3491, 0.6209, 0.3491, 0.9017, 0.2013, 0.9017, 0.2013, 0.6209, 0.2987, 0.5852, 0.01785, 0.5852, 0.01785, 0.01785, 0.2987, 0.01785, 0.1656, 0.6209, 0.1656, 0.9017, 0.01785, 0.9017, 0.01785, 0.6209, 0.6509, 0.01785, 0.7987, 0.01785, 0.7987, 0.5852, 0.6509, 0.5852, 0.8344, 0.01785, 0.9822, 0.01785, 0.9822, 0.5852, 0.8344, 0.5852])
me_cube_017.use_remesh_fix_poles = True
me_cube_017.use_remesh_preserve_attributes = False
me_cube_017.update()

# ---- objects
ob_light = bpy.data.objects.new('Light', light_light)
ob_camera = bpy.data.objects.new('Camera', cam_camera)
ob_cube = bpy.data.objects.new('Cube', me_cube_001)
ob_cube_001 = bpy.data.objects.new('Cube.001', me_cube_002)
ob_cube_004 = bpy.data.objects.new('Cube.004', me_cube_005)
ob_cube_007 = bpy.data.objects.new('Cube.007', me_cube_008)
ob_cube_006 = bpy.data.objects.new('Cube.006', me_cube_010)
ob_cube_008 = bpy.data.objects.new('Cube.008', me_cube_011)
ob_cube_009 = bpy.data.objects.new('Cube.009', me_cube_013)
ob_cube_002 = bpy.data.objects.new('Cube.002', me_cube_014)
ob_cube_003 = bpy.data.objects.new('Cube.003', me_cube_015)
ob_low = bpy.data.objects.new('Low', me_cube_017)

# ---- transforms, parenting, visibility, modifiers, constraints
ob_light.location = (8.302, 1.005, 5.904)
ob_light.rotation_euler = (0.6503, 0.05522, 1.866)
ob_light.lock_rotations_4d = False
ob_light.empty_display_type = 'ARROWS'
ob_light.color = (0.0, 0.0, 0.0, 0.0)
ob_light.lineart.crease_threshold = 0.0
ob_camera.location = (7.359, -6.926, 4.958)
ob_camera.rotation_euler = (1.109, 0.0, 0.8149)
ob_camera.lock_rotations_4d = False
ob_camera.empty_display_type = 'ARROWS'
ob_camera.color = (0.0, 0.0, 0.0, 0.0)
ob_camera.display_type = 'WIRE'
ob_camera.lineart.crease_threshold = 0.0
ob_cube.location = (0.0, 0.0, 0.0)
_m = ob_cube.modifiers.new('Boolean', 'BOOLEAN')
_m.object = ob_cube_002
ob_cube_001.location = (1.023, -6.745, 3.373)
ob_cube_001.scale = (1.0, 1.0, 1.0)
_m = ob_cube_001.modifiers.new('Bevel', 'BEVEL')
_m.width = 0.17
_m.width_pct = 0.17
_m.limit_method = 'VGROUP'
_m.angle_limit = 0.5184
ob_cube_004.location = (1.023, -6.745, 1.365)
_m = ob_cube_004.modifiers.new('Bevel', 'BEVEL')
_m.width = 0.17
_m.width_pct = 0.17
_m.limit_method = 'VGROUP'
_m.angle_limit = 0.5184
ob_cube_007.location = (1.023, -6.745, -3.373)
_m = ob_cube_007.modifiers.new('Bevel', 'BEVEL')
_m.width = 0.17
_m.width_pct = 0.17
_m.limit_method = 'VGROUP'
_m.angle_limit = 0.5184
ob_cube_006.location = (1.023, -6.745, -2.365)
_m = ob_cube_006.modifiers.new('Bevel', 'BEVEL')
_m.width = 0.17
_m.width_pct = 0.17
_m.limit_method = 'VGROUP'
_m.angle_limit = 0.5184
ob_cube_008.location = (1.023, -6.745, -1.365)
_m = ob_cube_008.modifiers.new('Bevel', 'BEVEL')
_m.width = 0.17
_m.width_pct = 0.17
_m.limit_method = 'VGROUP'
_m.angle_limit = 0.5184
ob_cube_009.location = (1.031, 0.0, 0.0)
ob_cube_009.scale = (0.2673, 7.365, 0.3427)
ob_cube_002.location = (1.027, -7.189, 2.329)
_m = ob_cube_002.modifiers.new('Array', 'ARRAY')
_m.count = 4
_m.relative_offset_displace = (0.1, 3.2, 0.0)
ob_cube_003.location = (1.049, 6.883, 2.329)
_m = ob_cube_003.modifiers.new('Array', 'ARRAY')
_m.count = 4
_m.relative_offset_displace = (-0.1, -3.2, 0.0)
ob_low.location = (0.0, 0.0, 0.0)

# ---- collection membership
col_collection.objects.link(ob_light)
col_collection.objects.link(ob_camera)
col_collection.objects.link(ob_cube)
col_collection.objects.link(ob_cube_001)
col_collection.objects.link(ob_cube_004)
col_collection.objects.link(ob_cube_007)
col_collection.objects.link(ob_cube_006)
col_collection.objects.link(ob_cube_008)
col_collection.objects.link(ob_cube_009)
col_collection.objects.link(ob_cube_002)
col_collection.objects.link(ob_cube_003)
col_collection.objects.link(ob_low)

# ---- scene / render settings (as saved in the file)
scene.camera = ob_camera
scene.frame_start = 1; scene.frame_end = 250; scene.frame_set(1)
scene.render.engine = 'CYCLES'
scene.cycles.use_denoising = False
scene.cycles.samples = 128
scene.cycles.sampling_pattern = 'TABULATED_SOBOL'
scene.cycles.use_adaptive_sampling = False
scene.cycles.use_light_tree = False
scene.cycles.bake_type = 'NORMAL'
scene.view_settings.view_transform = 'Filmic'
bpy.context.view_layer.update()
